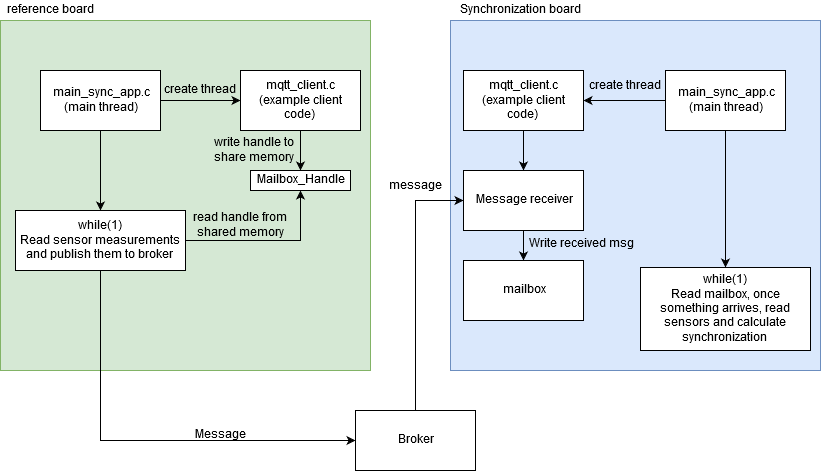

The diagram above was exported from draw.io. Its source (the exported page's mxGraphModel, read from the mxfile embedded in the PNG):
<mxGraphModel dx="1422" dy="779" grid="1" gridSize="10" guides="1" tooltips="1" connect="1" arrows="1" fold="1" page="1" pageScale="1" pageWidth="850" pageHeight="1100" math="0" shadow="0">
  <root>
    <mxCell id="0" />
    <mxCell id="1" parent="0" />
    <mxCell id="rGEQEQjrcucDjsbNav8D-1" value="" style="rounded=0;whiteSpace=wrap;html=1;fillColor=#d5e8d4;strokeColor=#82b366;" vertex="1" parent="1">
      <mxGeometry x="10" y="20" width="370" height="350" as="geometry" />
    </mxCell>
    <mxCell id="rGEQEQjrcucDjsbNav8D-6" value="" style="edgeStyle=orthogonalEdgeStyle;rounded=0;orthogonalLoop=1;jettySize=auto;html=1;" edge="1" parent="1" source="rGEQEQjrcucDjsbNav8D-2" target="rGEQEQjrcucDjsbNav8D-5">
      <mxGeometry relative="1" as="geometry" />
    </mxCell>
    <mxCell id="rGEQEQjrcucDjsbNav8D-9" value="" style="edgeStyle=orthogonalEdgeStyle;rounded=0;orthogonalLoop=1;jettySize=auto;html=1;" edge="1" parent="1" source="rGEQEQjrcucDjsbNav8D-2" target="rGEQEQjrcucDjsbNav8D-8">
      <mxGeometry relative="1" as="geometry" />
    </mxCell>
    <mxCell id="rGEQEQjrcucDjsbNav8D-2" value="&lt;div&gt;main_sync_app.c&lt;/div&gt;&lt;div&gt;(main thread)&lt;br&gt;&lt;/div&gt;" style="rounded=0;whiteSpace=wrap;html=1;" vertex="1" parent="1">
      <mxGeometry x="50" y="70" width="120" height="60" as="geometry" />
    </mxCell>
    <mxCell id="rGEQEQjrcucDjsbNav8D-20" value="" style="edgeStyle=orthogonalEdgeStyle;rounded=0;orthogonalLoop=1;jettySize=auto;html=1;entryX=0.5;entryY=1;entryDx=0;entryDy=0;" edge="1" parent="1" source="rGEQEQjrcucDjsbNav8D-8" target="rGEQEQjrcucDjsbNav8D-10">
      <mxGeometry relative="1" as="geometry">
        <mxPoint x="275" y="240" as="targetPoint" />
      </mxGeometry>
    </mxCell>
    <mxCell id="rGEQEQjrcucDjsbNav8D-37" value="" style="edgeStyle=orthogonalEdgeStyle;rounded=0;orthogonalLoop=1;jettySize=auto;html=1;entryX=0;entryY=0.5;entryDx=0;entryDy=0;" edge="1" parent="1" source="rGEQEQjrcucDjsbNav8D-8" target="rGEQEQjrcucDjsbNav8D-34">
      <mxGeometry relative="1" as="geometry">
        <mxPoint x="110" y="350" as="targetPoint" />
        <Array as="points">
          <mxPoint x="110" y="440" />
        </Array>
      </mxGeometry>
    </mxCell>
    <mxCell id="rGEQEQjrcucDjsbNav8D-8" value="&lt;div&gt;while(1)&lt;/div&gt;&lt;div&gt;Read sensor measurements and publish them to broker&lt;br&gt;&lt;/div&gt;" style="rounded=0;whiteSpace=wrap;html=1;" vertex="1" parent="1">
      <mxGeometry x="25" y="210" width="170" height="60" as="geometry" />
    </mxCell>
    <mxCell id="rGEQEQjrcucDjsbNav8D-11" value="" style="edgeStyle=orthogonalEdgeStyle;rounded=0;orthogonalLoop=1;jettySize=auto;html=1;" edge="1" parent="1" source="rGEQEQjrcucDjsbNav8D-5" target="rGEQEQjrcucDjsbNav8D-10">
      <mxGeometry relative="1" as="geometry" />
    </mxCell>
    <mxCell id="rGEQEQjrcucDjsbNav8D-5" value="&lt;div&gt;mqtt_client.c&lt;/div&gt;&lt;div&gt;(example client code)&lt;br&gt;&lt;/div&gt;" style="rounded=0;whiteSpace=wrap;html=1;" vertex="1" parent="1">
      <mxGeometry x="250" y="70" width="120" height="60" as="geometry" />
    </mxCell>
    <mxCell id="rGEQEQjrcucDjsbNav8D-10" value="Mailbox_Handle" style="rounded=0;whiteSpace=wrap;html=1;" vertex="1" parent="1">
      <mxGeometry x="260" y="170" width="100" height="20" as="geometry" />
    </mxCell>
    <mxCell id="rGEQEQjrcucDjsbNav8D-7" value="create thread" style="text;html=1;align=center;verticalAlign=middle;resizable=0;points=[];;autosize=1;" vertex="1" parent="1">
      <mxGeometry x="165" y="80" width="90" height="20" as="geometry" />
    </mxCell>
    <mxCell id="rGEQEQjrcucDjsbNav8D-18" value="&lt;div&gt;write handle to&lt;/div&gt;&lt;div&gt; share memory&lt;/div&gt;" style="text;html=1;align=center;verticalAlign=middle;resizable=0;points=[];;autosize=1;" vertex="1" parent="1">
      <mxGeometry x="214" y="135" width="100" height="30" as="geometry" />
    </mxCell>
    <mxCell id="rGEQEQjrcucDjsbNav8D-21" value="&lt;div&gt;read handle from&lt;/div&gt;&lt;div&gt; shared memory&lt;/div&gt;" style="text;html=1;align=center;verticalAlign=middle;resizable=0;points=[];;autosize=1;" vertex="1" parent="1">
      <mxGeometry x="195" y="210" width="110" height="30" as="geometry" />
    </mxCell>
    <mxCell id="rGEQEQjrcucDjsbNav8D-22" value="" style="rounded=0;whiteSpace=wrap;html=1;fillColor=#dae8fc;strokeColor=#6c8ebf;" vertex="1" parent="1">
      <mxGeometry x="460" y="20" width="370" height="350" as="geometry" />
    </mxCell>
    <mxCell id="rGEQEQjrcucDjsbNav8D-23" value="" style="edgeStyle=orthogonalEdgeStyle;rounded=0;orthogonalLoop=1;jettySize=auto;html=1;" edge="1" parent="1" source="rGEQEQjrcucDjsbNav8D-25" target="rGEQEQjrcucDjsbNav8D-29">
      <mxGeometry relative="1" as="geometry" />
    </mxCell>
    <mxCell id="rGEQEQjrcucDjsbNav8D-24" value="" style="edgeStyle=orthogonalEdgeStyle;rounded=0;orthogonalLoop=1;jettySize=auto;html=1;" edge="1" parent="1" source="rGEQEQjrcucDjsbNav8D-25" target="rGEQEQjrcucDjsbNav8D-27">
      <mxGeometry relative="1" as="geometry" />
    </mxCell>
    <mxCell id="rGEQEQjrcucDjsbNav8D-25" value="&lt;div&gt;main_sync_app.c&lt;/div&gt;&lt;div&gt;(main thread)&lt;br&gt;&lt;/div&gt;" style="rounded=0;whiteSpace=wrap;html=1;" vertex="1" parent="1">
      <mxGeometry x="675" y="70" width="120" height="60" as="geometry" />
    </mxCell>
    <mxCell id="rGEQEQjrcucDjsbNav8D-27" value="&lt;div&gt;while(1)&lt;/div&gt;&lt;div&gt;Read mailbox, once something arrives, read sensors and calculate synchronization&lt;br&gt;&lt;/div&gt;" style="rounded=0;whiteSpace=wrap;html=1;" vertex="1" parent="1">
      <mxGeometry x="650" y="267" width="170" height="83" as="geometry" />
    </mxCell>
    <mxCell id="rGEQEQjrcucDjsbNav8D-28" value="" style="edgeStyle=orthogonalEdgeStyle;rounded=0;orthogonalLoop=1;jettySize=auto;html=1;" edge="1" parent="1" source="rGEQEQjrcucDjsbNav8D-29">
      <mxGeometry relative="1" as="geometry">
        <mxPoint x="533" y="170" as="targetPoint" />
      </mxGeometry>
    </mxCell>
    <mxCell id="rGEQEQjrcucDjsbNav8D-29" value="&lt;div&gt;mqtt_client.c&lt;/div&gt;&lt;div&gt;(example client code)&lt;br&gt;&lt;/div&gt;" style="rounded=0;whiteSpace=wrap;html=1;" vertex="1" parent="1">
      <mxGeometry x="473" y="70" width="120" height="60" as="geometry" />
    </mxCell>
    <mxCell id="rGEQEQjrcucDjsbNav8D-31" value="create thread" style="text;html=1;align=center;verticalAlign=middle;resizable=0;points=[];;autosize=1;" vertex="1" parent="1">
      <mxGeometry x="590" y="76" width="90" height="20" as="geometry" />
    </mxCell>
    <mxCell id="rGEQEQjrcucDjsbNav8D-45" value="" style="edgeStyle=orthogonalEdgeStyle;rounded=0;orthogonalLoop=1;jettySize=auto;html=1;entryX=0;entryY=0.5;entryDx=0;entryDy=0;" edge="1" parent="1" source="rGEQEQjrcucDjsbNav8D-34" target="rGEQEQjrcucDjsbNav8D-38">
      <mxGeometry relative="1" as="geometry">
        <mxPoint x="565" y="440" as="targetPoint" />
      </mxGeometry>
    </mxCell>
    <mxCell id="rGEQEQjrcucDjsbNav8D-34" value="Broker" style="rounded=0;whiteSpace=wrap;html=1;" vertex="1" parent="1">
      <mxGeometry x="365" y="410" width="120" height="60" as="geometry" />
    </mxCell>
    <mxCell id="rGEQEQjrcucDjsbNav8D-42" value="" style="edgeStyle=orthogonalEdgeStyle;rounded=0;orthogonalLoop=1;jettySize=auto;html=1;" edge="1" parent="1" source="rGEQEQjrcucDjsbNav8D-38" target="rGEQEQjrcucDjsbNav8D-41">
      <mxGeometry relative="1" as="geometry" />
    </mxCell>
    <mxCell id="rGEQEQjrcucDjsbNav8D-38" value="Message receiver" style="rounded=0;whiteSpace=wrap;html=1;" vertex="1" parent="1">
      <mxGeometry x="473" y="170" width="120" height="60" as="geometry" />
    </mxCell>
    <mxCell id="rGEQEQjrcucDjsbNav8D-41" value="mailbox" style="rounded=0;whiteSpace=wrap;html=1;" vertex="1" parent="1">
      <mxGeometry x="473" y="260" width="120" height="60" as="geometry" />
    </mxCell>
    <mxCell id="rGEQEQjrcucDjsbNav8D-43" value="Write received msg" style="text;html=1;align=center;verticalAlign=middle;resizable=0;points=[];;autosize=1;" vertex="1" parent="1">
      <mxGeometry x="531" y="234" width="120" height="20" as="geometry" />
    </mxCell>
    <mxCell id="rGEQEQjrcucDjsbNav8D-46" value="Message" style="text;html=1;align=center;verticalAlign=middle;resizable=0;points=[];;autosize=1;" vertex="1" parent="1">
      <mxGeometry x="195" y="425" width="70" height="20" as="geometry" />
    </mxCell>
    <mxCell id="rGEQEQjrcucDjsbNav8D-47" value="message" style="text;html=1;align=center;verticalAlign=middle;resizable=0;points=[];;autosize=1;" vertex="1" parent="1">
      <mxGeometry x="390" y="176" width="70" height="20" as="geometry" />
    </mxCell>
    <mxCell id="rGEQEQjrcucDjsbNav8D-48" value="Synchronization board" style="text;html=1;align=center;verticalAlign=middle;resizable=0;points=[];;autosize=1;" vertex="1" parent="1">
      <mxGeometry x="460" width="140" height="20" as="geometry" />
    </mxCell>
    <mxCell id="rGEQEQjrcucDjsbNav8D-49" value="reference board" style="text;html=1;align=center;verticalAlign=middle;resizable=0;points=[];;autosize=1;" vertex="1" parent="1">
      <mxGeometry x="10" width="100" height="20" as="geometry" />
    </mxCell>
  </root>
</mxGraphModel>